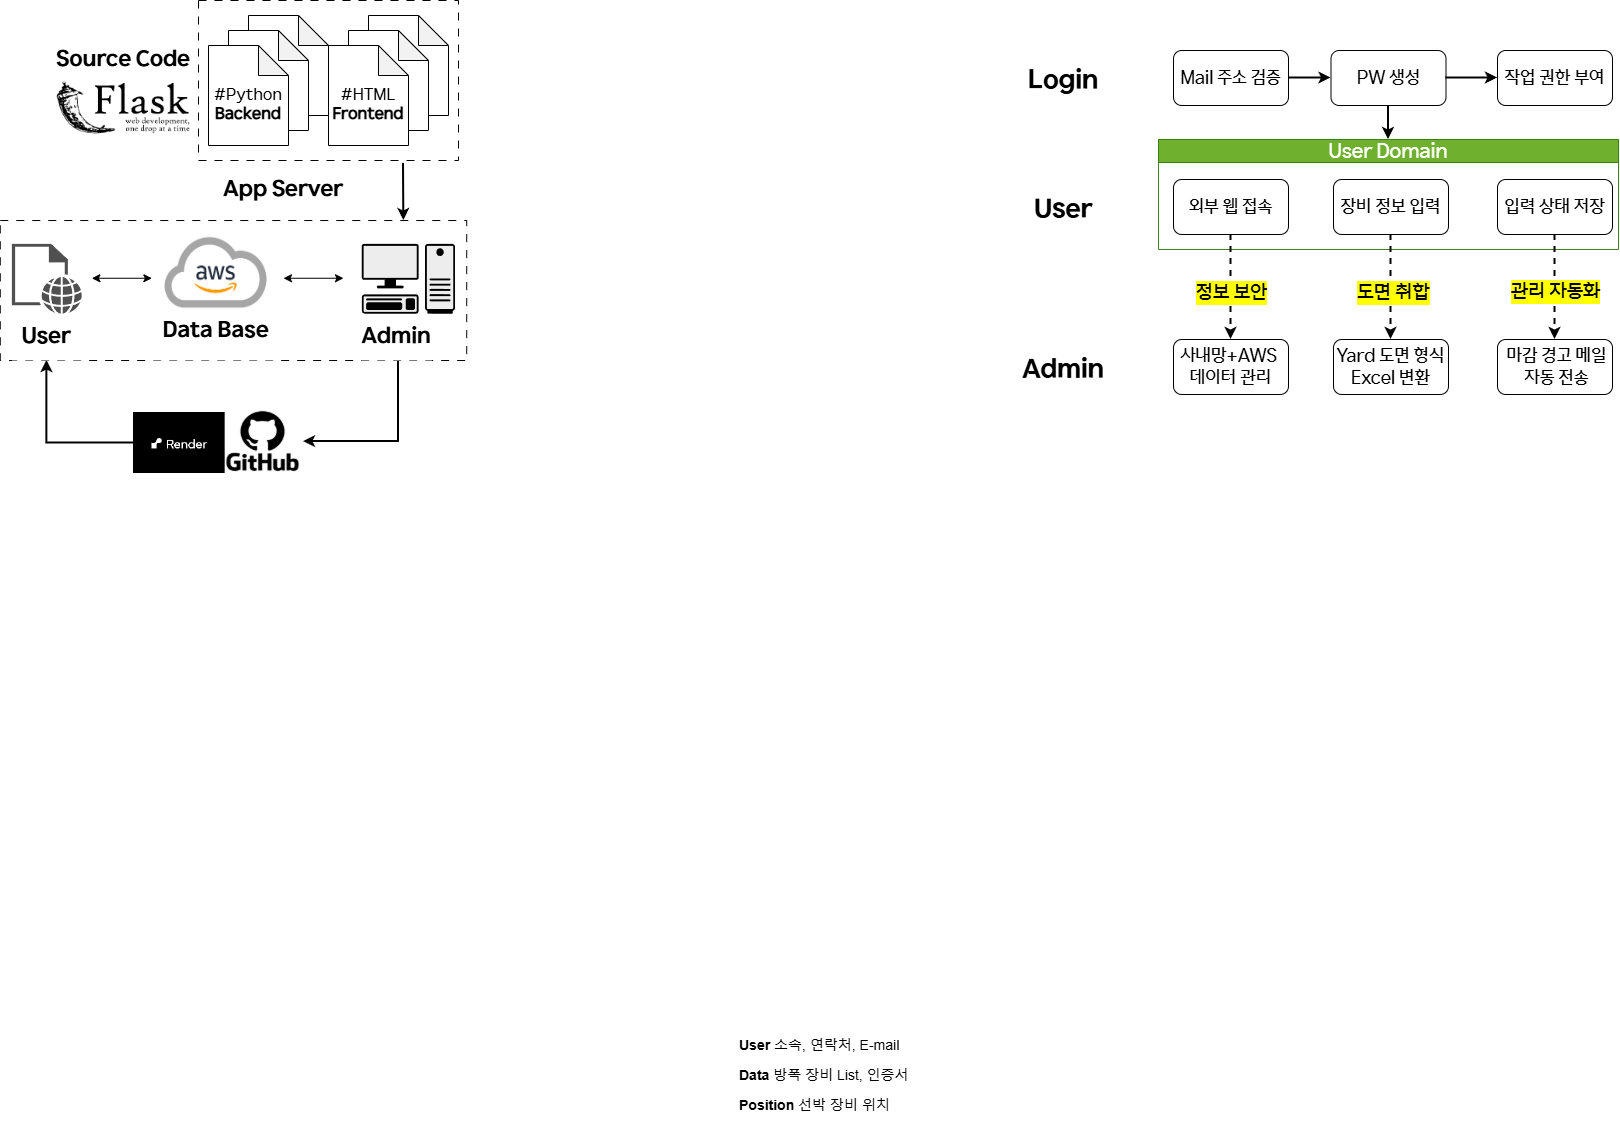

The diagram above was exported from draw.io. Its source (the exported page's mxGraphModel, read from the mxfile embedded in the PNG):
<mxGraphModel dx="3482" dy="2118" grid="1" gridSize="10" guides="1" tooltips="1" connect="1" arrows="1" fold="1" page="1" pageScale="1" pageWidth="827" pageHeight="1169" math="0" shadow="0">
  <root>
    <mxCell id="0" />
    <mxCell id="1" parent="0" />
    <mxCell id="edkDDNtD3hpGfq71PkZ--18" value="&lt;font style=&quot;font-size: 14px;&quot;&gt;&lt;b style=&quot;&quot;&gt;Position&lt;/b&gt; 선박 장비 위치&amp;nbsp;&lt;/font&gt;" style="text;strokeColor=none;fillColor=none;align=left;verticalAlign=middle;spacingLeft=4;spacingRight=4;overflow=hidden;points=[[0,0.5],[1,0.5]];portConstraint=eastwest;rotatable=0;whiteSpace=wrap;html=1;dashed=1;" parent="1" vertex="1">
      <mxGeometry x="-370" y="1010" width="180" height="30" as="geometry" />
    </mxCell>
    <mxCell id="edkDDNtD3hpGfq71PkZ--17" value="&lt;font style=&quot;font-size: 14px;&quot;&gt;&lt;b style=&quot;&quot;&gt;Data&lt;/b&gt; 방폭 장비 List, 인증서&lt;/font&gt;" style="text;align=left;verticalAlign=middle;spacingLeft=4;spacingRight=4;overflow=hidden;points=[[0,0.5],[1,0.5]];portConstraint=eastwest;rotatable=0;whiteSpace=wrap;html=1;strokeColor=none;dashed=1;" parent="1" vertex="1">
      <mxGeometry x="-370" y="980" width="180" height="30" as="geometry" />
    </mxCell>
    <mxCell id="edkDDNtD3hpGfq71PkZ--16" value="&lt;font style=&quot;font-size: 14px;&quot;&gt;&lt;b&gt;User&lt;/b&gt;&amp;nbsp;소속, 연락처, E-mail&lt;/font&gt;" style="text;align=left;verticalAlign=middle;spacingLeft=4;spacingRight=4;overflow=hidden;points=[[0,0.5],[1,0.5]];portConstraint=eastwest;rotatable=0;whiteSpace=wrap;html=1;perimeterSpacing=0;dashed=1;strokeColor=none;" parent="1" vertex="1">
      <mxGeometry x="-370" y="950" width="180" height="30" as="geometry" />
    </mxCell>
    <mxCell id="E9hsQxRl4FJ7_HClxVdp-56" style="edgeStyle=orthogonalEdgeStyle;rounded=0;orthogonalLoop=1;jettySize=auto;html=1;exitX=1;exitY=0.5;exitDx=0;exitDy=0;" parent="1" source="edkDDNtD3hpGfq71PkZ--17" target="edkDDNtD3hpGfq71PkZ--17" edge="1">
      <mxGeometry relative="1" as="geometry" />
    </mxCell>
    <mxCell id="-IHRxDXbb6TF0VfyF2rW-14" value="" style="group" parent="1" vertex="1" connectable="0">
      <mxGeometry x="-100" y="-30" width="615" height="349" as="geometry" />
    </mxCell>
    <mxCell id="edkDDNtD3hpGfq71PkZ--1" value="&lt;font&gt;Mail 주소 검증&lt;/font&gt;" style="rounded=1;whiteSpace=wrap;html=1;fontFamily=HD현대체 Medium;fontSize=18;" parent="-IHRxDXbb6TF0VfyF2rW-14" vertex="1">
      <mxGeometry x="170" width="115" height="55" as="geometry" />
    </mxCell>
    <mxCell id="edkDDNtD3hpGfq71PkZ--2" value="&lt;font&gt;PW 생성&lt;/font&gt;" style="whiteSpace=wrap;html=1;rounded=1;fontFamily=HD현대체 Medium;fontSize=18;" parent="-IHRxDXbb6TF0VfyF2rW-14" vertex="1">
      <mxGeometry x="327.5" width="115" height="55" as="geometry" />
    </mxCell>
    <mxCell id="edkDDNtD3hpGfq71PkZ--6" value="&lt;span&gt;&lt;font&gt;작업 권한 부여&lt;/font&gt;&lt;/span&gt;" style="whiteSpace=wrap;html=1;rounded=1;fontFamily=HD현대체 Medium;fontSize=18;" parent="-IHRxDXbb6TF0VfyF2rW-14" vertex="1">
      <mxGeometry x="494" width="115" height="55" as="geometry" />
    </mxCell>
    <mxCell id="l-jCHVFoO6IfpWyF8wH8-52" value="&lt;font&gt;Login&lt;/font&gt;" style="rounded=0;whiteSpace=wrap;html=1;fontSize=26;strokeColor=none;fontFamily=HD현대체 Bold;" parent="-IHRxDXbb6TF0VfyF2rW-14" vertex="1">
      <mxGeometry width="120" height="60" as="geometry" />
    </mxCell>
    <mxCell id="-IHRxDXbb6TF0VfyF2rW-11" value="" style="group" parent="-IHRxDXbb6TF0VfyF2rW-14" vertex="1" connectable="0">
      <mxGeometry y="89" width="615" height="260" as="geometry" />
    </mxCell>
    <mxCell id="E9hsQxRl4FJ7_HClxVdp-35" value="&lt;span&gt;&lt;font style=&quot;font-size: 18px;&quot; face=&quot;HD현대체 Medium&quot;&gt;사내망+AWS&amp;nbsp;&lt;br&gt;데이터 관리&lt;/font&gt;&lt;/span&gt;" style="whiteSpace=wrap;html=1;rounded=1;fontSize=16;" parent="-IHRxDXbb6TF0VfyF2rW-11" vertex="1">
      <mxGeometry x="170" y="200" width="115" height="55" as="geometry" />
    </mxCell>
    <mxCell id="tJ2w9ovYZYxpZvMZS7qf-40" value="&lt;span&gt;&lt;font style=&quot;font-size: 18px;&quot; face=&quot;HD현대체 Medium&quot;&gt;Yard 도면 형식Excel 변환&lt;/font&gt;&lt;/span&gt;" style="whiteSpace=wrap;html=1;rounded=1;fontSize=16;" parent="-IHRxDXbb6TF0VfyF2rW-11" vertex="1">
      <mxGeometry x="330" y="200" width="115" height="55" as="geometry" />
    </mxCell>
    <mxCell id="tJ2w9ovYZYxpZvMZS7qf-31" value="&lt;font style=&quot;font-size: 18px;&quot; face=&quot;HD현대체 Medium&quot;&gt;&amp;nbsp;마감 경고 메일&lt;/font&gt;&lt;div&gt;&lt;font style=&quot;font-size: 18px;&quot; face=&quot;HD현대체 Medium&quot;&gt;&amp;nbsp;자동 전송&lt;/font&gt;&lt;/div&gt;" style="whiteSpace=wrap;html=1;rounded=1;fontSize=16;" parent="-IHRxDXbb6TF0VfyF2rW-11" vertex="1">
      <mxGeometry x="494" y="200" width="115" height="55" as="geometry" />
    </mxCell>
    <mxCell id="l-jCHVFoO6IfpWyF8wH8-54" value="User" style="rounded=0;whiteSpace=wrap;html=1;fontSize=26;strokeColor=none;fontFamily=HD현대체 Bold;" parent="-IHRxDXbb6TF0VfyF2rW-11" vertex="1">
      <mxGeometry y="40" width="120" height="60" as="geometry" />
    </mxCell>
    <mxCell id="l-jCHVFoO6IfpWyF8wH8-55" value="Admin" style="rounded=0;whiteSpace=wrap;html=1;fontSize=26;strokeColor=none;fontFamily=HD현대체 Bold;" parent="-IHRxDXbb6TF0VfyF2rW-11" vertex="1">
      <mxGeometry y="200" width="120" height="60" as="geometry" />
    </mxCell>
    <mxCell id="-IHRxDXbb6TF0VfyF2rW-10" value="" style="group" parent="-IHRxDXbb6TF0VfyF2rW-11" vertex="1" connectable="0">
      <mxGeometry x="155" width="460" height="110" as="geometry" />
    </mxCell>
    <mxCell id="-IHRxDXbb6TF0VfyF2rW-9" value="" style="group" parent="-IHRxDXbb6TF0VfyF2rW-10" vertex="1" connectable="0">
      <mxGeometry width="460" height="110" as="geometry" />
    </mxCell>
    <mxCell id="tJ2w9ovYZYxpZvMZS7qf-17" value="&lt;font&gt;&lt;span&gt;User Domain&lt;/span&gt;&lt;/font&gt;" style="swimlane;whiteSpace=wrap;html=1;fillColor=#60a917;strokeColor=#2D7600;fontFamily=HD현대체 Medium;fontStyle=0;fontSize=20;fontColor=#ffffff;opacity=90;" parent="-IHRxDXbb6TF0VfyF2rW-9" vertex="1">
      <mxGeometry width="460" height="110" as="geometry" />
    </mxCell>
    <mxCell id="tJ2w9ovYZYxpZvMZS7qf-29" value="&lt;font&gt;입력 상태 저장&lt;/font&gt;" style="whiteSpace=wrap;html=1;rounded=1;fontFamily=HD현대체 Medium;fontSize=18;" parent="tJ2w9ovYZYxpZvMZS7qf-17" vertex="1">
      <mxGeometry x="339" y="40" width="115" height="55" as="geometry" />
    </mxCell>
    <mxCell id="-IHRxDXbb6TF0VfyF2rW-8" value="" style="group" parent="tJ2w9ovYZYxpZvMZS7qf-17" vertex="1" connectable="0">
      <mxGeometry x="15" y="40" width="275" height="55" as="geometry" />
    </mxCell>
    <mxCell id="tJ2w9ovYZYxpZvMZS7qf-25" value="&lt;font&gt;장비 정보 입력&lt;/font&gt;" style="whiteSpace=wrap;html=1;rounded=1;fontFamily=HD현대체 Medium;fontSize=18;" parent="-IHRxDXbb6TF0VfyF2rW-8" vertex="1">
      <mxGeometry x="160" width="115" height="55" as="geometry" />
    </mxCell>
    <mxCell id="E9hsQxRl4FJ7_HClxVdp-30" value="&lt;font&gt;외부 웹 접속&lt;/font&gt;" style="rounded=1;whiteSpace=wrap;html=1;fontFamily=HD현대체 Medium;fontSize=18;" parent="-IHRxDXbb6TF0VfyF2rW-8" vertex="1">
      <mxGeometry width="115" height="55" as="geometry" />
    </mxCell>
    <mxCell id="tJ2w9ovYZYxpZvMZS7qf-32" value="" style="rounded=0;orthogonalLoop=1;jettySize=auto;html=1;exitX=0.5;exitY=1;exitDx=0;exitDy=0;entryX=0.5;entryY=0;entryDx=0;entryDy=0;dashed=1;strokeWidth=2;" parent="-IHRxDXbb6TF0VfyF2rW-11" source="tJ2w9ovYZYxpZvMZS7qf-29" target="tJ2w9ovYZYxpZvMZS7qf-31" edge="1">
      <mxGeometry relative="1" as="geometry">
        <mxPoint x="579.5800000000004" y="237.5" as="sourcePoint" />
        <mxPoint x="580" y="400" as="targetPoint" />
      </mxGeometry>
    </mxCell>
    <mxCell id="tJ2w9ovYZYxpZvMZS7qf-33" value="&lt;span&gt;&lt;span&gt;관리 자동화&lt;/span&gt;&lt;/span&gt;" style="edgeLabel;html=1;align=center;verticalAlign=middle;resizable=0;points=[];labelBackgroundColor=light-dark(#FFFF00,#323200);fontFamily=HD현대체 Medium;fontSize=20;fontStyle=0" parent="tJ2w9ovYZYxpZvMZS7qf-32" vertex="1" connectable="0">
      <mxGeometry x="0.1158" y="1" relative="1" as="geometry">
        <mxPoint x="-1" y="-2" as="offset" />
      </mxGeometry>
    </mxCell>
    <mxCell id="E9hsQxRl4FJ7_HClxVdp-39" style="rounded=0;orthogonalLoop=1;jettySize=auto;html=1;entryX=0.5;entryY=0;entryDx=0;entryDy=0;exitX=0.5;exitY=1;exitDx=0;exitDy=0;dashed=1;strokeWidth=2;" parent="-IHRxDXbb6TF0VfyF2rW-11" source="tJ2w9ovYZYxpZvMZS7qf-25" target="tJ2w9ovYZYxpZvMZS7qf-40" edge="1">
      <mxGeometry relative="1" as="geometry">
        <mxPoint x="384.58" y="280" as="targetPoint" />
        <mxPoint x="384.58" y="88" as="sourcePoint" />
      </mxGeometry>
    </mxCell>
    <mxCell id="E9hsQxRl4FJ7_HClxVdp-40" value="&lt;span&gt;&lt;font&gt;도면 취합&lt;/font&gt;&lt;/span&gt;" style="edgeLabel;html=1;align=center;verticalAlign=middle;resizable=0;points=[];labelBackgroundColor=light-dark(#FFFF00,#323200);fontFamily=HD현대체 Medium;fontSize=20;fontStyle=0" parent="E9hsQxRl4FJ7_HClxVdp-39" vertex="1" connectable="0">
      <mxGeometry x="0.0978" y="1" relative="1" as="geometry">
        <mxPoint x="1" as="offset" />
      </mxGeometry>
    </mxCell>
    <mxCell id="E9hsQxRl4FJ7_HClxVdp-42" style="rounded=0;orthogonalLoop=1;jettySize=auto;html=1;entryX=0.5;entryY=0;entryDx=0;entryDy=0;exitX=0.5;exitY=1;exitDx=0;exitDy=0;dashed=1;strokeWidth=2;" parent="-IHRxDXbb6TF0VfyF2rW-11" source="E9hsQxRl4FJ7_HClxVdp-30" target="E9hsQxRl4FJ7_HClxVdp-35" edge="1">
      <mxGeometry relative="1" as="geometry">
        <mxPoint x="218.64" y="270" as="targetPoint" />
        <mxPoint x="221.35" y="90" as="sourcePoint" />
      </mxGeometry>
    </mxCell>
    <mxCell id="E9hsQxRl4FJ7_HClxVdp-43" value="&lt;span&gt;&lt;font&gt;정보 보안&lt;/font&gt;&lt;/span&gt;" style="edgeLabel;html=1;align=center;verticalAlign=middle;resizable=0;points=[];labelBackgroundColor=light-dark(#FFFF00,#323200);fontFamily=HD현대체 Medium;fontSize=20;fontStyle=0" parent="E9hsQxRl4FJ7_HClxVdp-42" vertex="1" connectable="0">
      <mxGeometry x="0.0978" y="1" relative="1" as="geometry">
        <mxPoint x="-1" as="offset" />
      </mxGeometry>
    </mxCell>
    <mxCell id="edkDDNtD3hpGfq71PkZ--3" value="" style="edgeStyle=orthogonalEdgeStyle;rounded=0;orthogonalLoop=1;jettySize=auto;html=1;strokeWidth=2;" parent="-IHRxDXbb6TF0VfyF2rW-14" source="edkDDNtD3hpGfq71PkZ--1" target="edkDDNtD3hpGfq71PkZ--2" edge="1">
      <mxGeometry relative="1" as="geometry" />
    </mxCell>
    <mxCell id="edkDDNtD3hpGfq71PkZ--7" value="" style="edgeStyle=orthogonalEdgeStyle;rounded=0;orthogonalLoop=1;jettySize=auto;html=1;strokeWidth=2;" parent="-IHRxDXbb6TF0VfyF2rW-14" source="edkDDNtD3hpGfq71PkZ--2" target="edkDDNtD3hpGfq71PkZ--6" edge="1">
      <mxGeometry relative="1" as="geometry" />
    </mxCell>
    <mxCell id="l-jCHVFoO6IfpWyF8wH8-57" value="" style="edgeStyle=orthogonalEdgeStyle;rounded=0;orthogonalLoop=1;jettySize=auto;html=1;strokeWidth=2;entryX=0.5;entryY=0;entryDx=0;entryDy=0;exitX=0.5;exitY=1;exitDx=0;exitDy=0;" parent="-IHRxDXbb6TF0VfyF2rW-14" source="edkDDNtD3hpGfq71PkZ--2" target="tJ2w9ovYZYxpZvMZS7qf-17" edge="1">
      <mxGeometry relative="1" as="geometry">
        <mxPoint x="388" y="89" as="targetPoint" />
        <mxPoint x="385" y="59" as="sourcePoint" />
      </mxGeometry>
    </mxCell>
    <mxCell id="l-jCHVFoO6IfpWyF8wH8-37" value="&lt;font&gt;Source Code&lt;/font&gt;" style="rounded=0;whiteSpace=wrap;html=1;strokeColor=none;fontFamily=HD현대체 Bold;fontSize=22;" parent="1" vertex="1">
      <mxGeometry x="-1050" y="-50" width="140" height="60" as="geometry" />
    </mxCell>
    <mxCell id="l-jCHVFoO6IfpWyF8wH8-62" value="App Server" style="rounded=0;whiteSpace=wrap;html=1;strokeColor=none;fontFamily=HD현대체 Bold;fontSize=22;" parent="1" vertex="1">
      <mxGeometry x="-890" y="80.03" width="140" height="60" as="geometry" />
    </mxCell>
    <mxCell id="8wcpYMWsVJDnqcAF6DCu-1" value="" style="shape=image;verticalLabelPosition=bottom;verticalAlign=top;imageAspect=0;image=data:image/png,(base64 omitted: 9712 chars);" vertex="1" parent="1">
      <mxGeometry x="-1050" width="140" height="54.6" as="geometry" />
    </mxCell>
    <mxCell id="8wcpYMWsVJDnqcAF6DCu-9" value="" style="group" vertex="1" connectable="0" parent="1">
      <mxGeometry x="-905" y="-80" width="260" height="160" as="geometry" />
    </mxCell>
    <mxCell id="l-jCHVFoO6IfpWyF8wH8-36" value="" style="rounded=0;whiteSpace=wrap;html=1;dashed=1;dashPattern=8 8;" parent="8wcpYMWsVJDnqcAF6DCu-9" vertex="1">
      <mxGeometry width="260" height="160" as="geometry" />
    </mxCell>
    <mxCell id="l-jCHVFoO6IfpWyF8wH8-22" value="&lt;font style=&quot;font-size: 13px;&quot;&gt;#HTML&lt;/font&gt;" style="shape=note;whiteSpace=wrap;html=1;backgroundOutline=1;darkOpacity=0.05;" parent="8wcpYMWsVJDnqcAF6DCu-9" vertex="1">
      <mxGeometry x="170" y="15" width="80" height="100" as="geometry" />
    </mxCell>
    <mxCell id="l-jCHVFoO6IfpWyF8wH8-21" value="&lt;font style=&quot;font-size: 13px;&quot;&gt;#HTML&lt;/font&gt;" style="shape=note;whiteSpace=wrap;html=1;backgroundOutline=1;darkOpacity=0.05;" parent="8wcpYMWsVJDnqcAF6DCu-9" vertex="1">
      <mxGeometry x="150" y="30" width="80" height="100" as="geometry" />
    </mxCell>
    <mxCell id="l-jCHVFoO6IfpWyF8wH8-19" value="&lt;div&gt;&lt;font&gt;&lt;font&gt;&lt;br&gt;&lt;/font&gt;&lt;/font&gt;&lt;/div&gt;&lt;font&gt;&lt;font&gt;#HTML&lt;/font&gt;&lt;/font&gt;&lt;div&gt;&lt;b&gt;Frontend&lt;/b&gt;&lt;/div&gt;" style="shape=note;whiteSpace=wrap;html=1;backgroundOutline=1;darkOpacity=0.05;fontFamily=HD현대체 Medium;fontSize=16;" parent="8wcpYMWsVJDnqcAF6DCu-9" vertex="1">
      <mxGeometry x="130" y="45" width="80" height="100" as="geometry" />
    </mxCell>
    <mxCell id="l-jCHVFoO6IfpWyF8wH8-32" value="&lt;font style=&quot;font-size: 13px;&quot;&gt;#HTML&lt;/font&gt;" style="shape=note;whiteSpace=wrap;html=1;backgroundOutline=1;darkOpacity=0.05;" parent="8wcpYMWsVJDnqcAF6DCu-9" vertex="1">
      <mxGeometry x="50" y="15" width="80" height="100" as="geometry" />
    </mxCell>
    <mxCell id="l-jCHVFoO6IfpWyF8wH8-33" value="&lt;font style=&quot;font-size: 13px;&quot;&gt;#HTML&lt;/font&gt;" style="shape=note;whiteSpace=wrap;html=1;backgroundOutline=1;darkOpacity=0.05;" parent="8wcpYMWsVJDnqcAF6DCu-9" vertex="1">
      <mxGeometry x="30" y="30" width="80" height="100" as="geometry" />
    </mxCell>
    <mxCell id="l-jCHVFoO6IfpWyF8wH8-34" value="&lt;div&gt;&lt;font&gt;&lt;font&gt;&lt;br&gt;&lt;/font&gt;&lt;/font&gt;&lt;/div&gt;&lt;font&gt;&lt;font&gt;#Python&lt;/font&gt;&lt;/font&gt;&lt;div&gt;&lt;b&gt;Backend&lt;/b&gt;&lt;/div&gt;" style="shape=note;whiteSpace=wrap;html=1;backgroundOutline=1;darkOpacity=0.05;fontFamily=HD현대체 Medium;fontSize=16;" parent="8wcpYMWsVJDnqcAF6DCu-9" vertex="1">
      <mxGeometry x="10" y="45" width="80" height="100" as="geometry" />
    </mxCell>
    <mxCell id="8wcpYMWsVJDnqcAF6DCu-23" style="edgeStyle=orthogonalEdgeStyle;rounded=0;orthogonalLoop=1;jettySize=auto;html=1;entryX=0.5;entryY=1;entryDx=0;entryDy=0;strokeWidth=2;" edge="1" parent="1" source="8wcpYMWsVJDnqcAF6DCu-18" target="mIFPjRoiOO5-gJgXzG39-2">
      <mxGeometry relative="1" as="geometry" />
    </mxCell>
    <mxCell id="8wcpYMWsVJDnqcAF6DCu-22" style="edgeStyle=orthogonalEdgeStyle;rounded=0;orthogonalLoop=1;jettySize=auto;html=1;strokeWidth=2;" edge="1" parent="1" target="8wcpYMWsVJDnqcAF6DCu-17">
      <mxGeometry relative="1" as="geometry">
        <mxPoint x="-705.03" y="269.99501624593836" as="sourcePoint" />
        <mxPoint x="-799.9999999999998" y="379.03" as="targetPoint" />
        <Array as="points">
          <mxPoint x="-705" y="361" />
        </Array>
      </mxGeometry>
    </mxCell>
    <mxCell id="8wcpYMWsVJDnqcAF6DCu-39" value="" style="group" vertex="1" connectable="0" parent="1">
      <mxGeometry x="-970" y="330" width="170" height="63" as="geometry" />
    </mxCell>
    <mxCell id="8wcpYMWsVJDnqcAF6DCu-17" value="" style="shape=image;verticalLabelPosition=bottom;verticalAlign=top;imageAspect=0;image=https://encrypted-tbn0.gstatic.com/images?q=tbn:ANd9GcTr0JK7xRMxDrc1DPmLhL98yBjUOx8l1ILpFQ&amp;s;" vertex="1" parent="8wcpYMWsVJDnqcAF6DCu-39">
      <mxGeometry x="88.97" width="81.03" height="62" as="geometry" />
    </mxCell>
    <mxCell id="8wcpYMWsVJDnqcAF6DCu-18" value="" style="shape=image;verticalLabelPosition=bottom;verticalAlign=top;imageAspect=0;image=data:image/png,(base64 omitted: 2172 chars);" vertex="1" parent="8wcpYMWsVJDnqcAF6DCu-39">
      <mxGeometry y="2" width="91.67" height="61" as="geometry" />
    </mxCell>
    <mxCell id="8wcpYMWsVJDnqcAF6DCu-40" value="" style="endArrow=classic;html=1;rounded=0;strokeWidth=2;exitX=0.818;exitY=1.018;exitDx=0;exitDy=0;exitPerimeter=0;" edge="1" parent="1">
      <mxGeometry width="50" height="50" relative="1" as="geometry">
        <mxPoint x="-700.0000000000001" y="82.91000000000011" as="sourcePoint" />
        <mxPoint x="-699.68" y="140.03" as="targetPoint" />
      </mxGeometry>
    </mxCell>
    <mxCell id="l-jCHVFoO6IfpWyF8wH8-60" value="" style="rounded=0;whiteSpace=wrap;html=1;strokeColor=default;strokeWidth=1;dashed=1;dashPattern=8 8;" parent="1" vertex="1">
      <mxGeometry x="-1103.23" y="140.03" width="466.45" height="139.97" as="geometry" />
    </mxCell>
    <mxCell id="l-jCHVFoO6IfpWyF8wH8-63" value="" style="shape=mxgraph.networks2.icon;aspect=fixed;fillColor=#EDEDED;strokeColor=#000000;gradientColor=#5B6163;network2IconShadow=1;network2bgFillColor=none;labelPosition=center;verticalLabelPosition=bottom;align=center;verticalAlign=top;network2Icon=mxgraph.networks2.pc;network2IconYOffset=-0.0593;network2IconW=0.9999;network2IconH=0.7096;" parent="1" vertex="1">
      <mxGeometry x="-741.73125" y="163.3525027076564" width="93.29" height="69.9675" as="geometry" />
    </mxCell>
    <mxCell id="l-jCHVFoO6IfpWyF8wH8-66" value="" style="sketch=0;pointerEvents=1;shadow=0;dashed=0;html=1;strokeColor=none;fillColor=#505050;labelPosition=center;verticalLabelPosition=bottom;verticalAlign=top;outlineConnect=0;align=center;shape=mxgraph.office.concepts.web_page;" parent="1" vertex="1">
      <mxGeometry x="-1091.56875" y="163.3525027076564" width="69.9675" height="69.96750812296928" as="geometry" />
    </mxCell>
    <mxCell id="mIFPjRoiOO5-gJgXzG39-1" value="Admin" style="rounded=0;whiteSpace=wrap;html=1;strokeColor=none;fontFamily=HD현대체 Bold;fontSize=22;" parent="1" vertex="1">
      <mxGeometry x="-741.73125" y="233.3200108306257" width="69.9675" height="46.64500541531285" as="geometry" />
    </mxCell>
    <mxCell id="mIFPjRoiOO5-gJgXzG39-2" value="User" style="rounded=0;whiteSpace=wrap;html=1;strokeColor=none;fontFamily=HD현대체 Bold;fontSize=22;" parent="1" vertex="1">
      <mxGeometry x="-1091.5687500000004" y="233.35499458468715" width="69.9675" height="46.64500541531285" as="geometry" />
    </mxCell>
    <mxCell id="l-jCHVFoO6IfpWyF8wH8-38" value="&lt;font&gt;Data Base&lt;/font&gt;" style="rounded=0;whiteSpace=wrap;html=1;strokeColor=none;fontFamily=HD현대체 Bold;fontSize=22;" parent="1" vertex="1">
      <mxGeometry x="-951.6337500000003" y="221.69374323085896" width="128.85681250000002" height="58.306256769141065" as="geometry" />
    </mxCell>
    <mxCell id="l-jCHVFoO6IfpWyF8wH8-24" value="" style="shape=image;verticalLabelPosition=bottom;verticalAlign=top;imageAspect=0;aspect=fixed;image=data:image/png,(base64 omitted: 45484 chars);" parent="1" vertex="1">
      <mxGeometry x="-951.63375" y="140.03" width="128.27375" height="104.95125" as="geometry" />
    </mxCell>
    <mxCell id="-IHRxDXbb6TF0VfyF2rW-17" value="" style="endArrow=classic;startArrow=classic;html=1;rounded=0;" parent="1" edge="1">
      <mxGeometry width="50" height="50" relative="1" as="geometry">
        <mxPoint x="-1011.6300000000001" y="197.75" as="sourcePoint" />
        <mxPoint x="-951.6300000000001" y="197.75" as="targetPoint" />
      </mxGeometry>
    </mxCell>
    <mxCell id="l-jCHVFoO6IfpWyF8wH8-30" value="" style="endArrow=classic;startArrow=classic;html=1;rounded=0;" parent="1" edge="1">
      <mxGeometry width="50" height="50" relative="1" as="geometry">
        <mxPoint x="-820.0000000000002" y="197.75" as="sourcePoint" />
        <mxPoint x="-760.0000000000002" y="197.75" as="targetPoint" />
      </mxGeometry>
    </mxCell>
  </root>
</mxGraphModel>